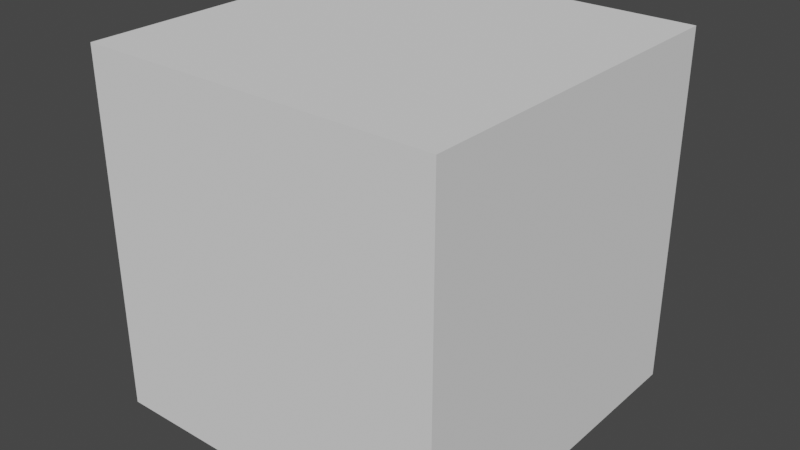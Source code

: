 # Source: default.blend  (saved by Blender 3.0.42; exported with 4.5.12 LTS)
import bpy
from mathutils import Matrix  # noqa: F401  (used for matrix-valued properties, if any)

bpy.ops.wm.read_factory_settings(use_empty=True)
scene = bpy.context.scene
scene.name = 'Scene'

# ---- collections
col_collection = bpy.data.collections.new('Collection'); scene.collection.children.link(col_collection)

# ---- materials (node trees are filled in below, after node groups)
mat_material = bpy.data.materials.new('Material')
mat_material.alpha_threshold = 0.0
mat_material.use_transparent_shadow = False
mat_material.line_color = (0.0, 0.0, 0.0, 1.0)

# ---- material node trees
mat_material.use_nodes = True; mat_material.node_tree.nodes.clear()
_N = mat_material.node_tree.nodes; _L = mat_material.node_tree.links
n0 = _N.new('ShaderNodeOutputMaterial'); n0.name = 'Material Output'; n0.location = (300, 300)
n1 = _N.new('ShaderNodeBsdfPrincipled'); n1.name = 'Principled BSDF'; n1.location = (10, 300)
n1.distribution = 'GGX'
n1.subsurface_method = 'RANDOM_WALK_SKIN'
n1.inputs[2].default_value = 1.0
n1.inputs[3].default_value = 1.45
n1.inputs[13].default_value = 0.0
n1.inputs[27].default_value = (0.0, 0.0, 0.0, 1.0)
n1.inputs[28].default_value = 1.0
_L.new(n1.outputs[0], n0.inputs[0])
n0.is_active_output = True

# ---- world
world_world = bpy.data.worlds.new('World'); scene.world = world_world
world_world.use_nodes = True; world_world.node_tree.nodes.clear()
_N = world_world.node_tree.nodes; _L = world_world.node_tree.links
n0 = _N.new('ShaderNodeOutputWorld'); n0.name = 'World Output'; n0.location = (300, 300)
n1 = _N.new('ShaderNodeBackground'); n1.name = 'Background'; n1.location = (10, 300)
n1.inputs[0].default_value = (0.05088, 0.05088, 0.05088, 1.0)
_L.new(n1.outputs[0], n0.inputs[0])
n0.is_active_output = True
world_world.color = (0.05088, 0.05088, 0.05088)
world_world.use_sun_shadow = False
world_world.sun_shadow_jitter_overblur = 0.0

# ---- meshes
me_cube = bpy.data.meshes.new('Cube')
me_cube.from_pydata([(1.0, 1.0, 1.0), (1.0, 1.0, -1.0), (1.0, -1.0, 1.0), (1.0, -1.0, -1.0), (-1.0, 1.0, 1.0), (-1.0, 1.0, -1.0), (-1.0, -1.0, 1.0), (-1.0, -1.0, -1.0)], [], [(0, 4, 6, 2), (3, 2, 6, 7), (7, 6, 4, 5), (5, 1, 3, 7), (1, 0, 2, 3), (5, 4, 0, 1)])
_uv = me_cube.uv_layers.new(name='UVMap')
_uv.uv.foreach_set('vector', [0.625, 0.5, 0.875, 0.5, 0.875, 0.75, 0.625, 0.75, 0.375, 0.75, 0.625, 0.75, 0.625, 1.0, 0.375, 1.0, 0.375, 0.0, 0.625, 0.0, 0.625, 0.25, 0.375, 0.25, 0.125, 0.5, 0.375, 0.5, 0.375, 0.75, 0.125, 0.75, 0.375, 0.5, 0.625, 0.5, 0.625, 0.75, 0.375, 0.75, 0.375, 0.25, 0.625, 0.25, 0.625, 0.5, 0.375, 0.5])
me_cube.materials.append(mat_material)
me_cube.use_remesh_preserve_volume = False
me_cube.use_remesh_preserve_attributes = False
me_cube.use_mirror_vertex_groups = False
me_cube.update()

# ---- objects
ob_cube = bpy.data.objects.new('Cube', me_cube)

# ---- transforms, parenting, visibility, modifiers, constraints
ob_cube.location = (0.0, 0.0, 0.0)
ob_cube.lock_rotations_4d = False
ob_cube.empty_display_type = 'ARROWS'
ob_cube.lineart.crease_threshold = 0.0

# ---- collection membership
col_collection.objects.link(ob_cube)

# ---- scene / render settings (as saved in the file)
scene.frame_start = 1; scene.frame_end = 250; scene.frame_set(1)
scene.render.engine = 'BLENDER_EEVEE_NEXT'
scene.cycles.sampling_pattern = 'TABULATED_SOBOL'
scene.cycles.use_light_tree = False
scene.view_settings.view_transform = 'Filmic'
bpy.context.view_layer.update()

# ---- added for rendering (the .blend has no active camera and no usable light): camera, sun
cam_auto = bpy.data.cameras.new('AutoCamera')
cam_auto.lens = 50.0
cam_auto.sensor_width = 36.0
cam_auto.clip_end = 1000.0
ob_auto_camera = bpy.data.objects.new('AutoCamera', cam_auto)
scene.collection.objects.link(ob_auto_camera)
ob_auto_camera.location = (3.20507, -3.84609, 2.56406)
ob_auto_camera.rotation_euler = (1.09748, -7.21219e-08, 0.694738)
scene.camera = ob_auto_camera
light_auto_sun = bpy.data.lights.new('AutoSun', 'SUN')
light_auto_sun.energy = 3.0
light_auto_sun.angle = 0.0523599
ob_auto_sun = bpy.data.objects.new('AutoSun', light_auto_sun)
scene.collection.objects.link(ob_auto_sun)
ob_auto_sun.rotation_euler = (0.872665, 0.174533, 0.523599)
bpy.context.view_layer.update()
